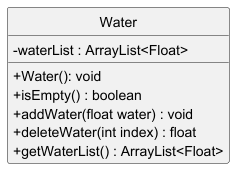

The diagram above was rendered by PlantUML. Its source (embedded in the PNG):
@startuml

skinparam classAttributeIconSize 0
hide circle

class Water {
    - waterList : ArrayList<Float>
    + Water(): void
    + isEmpty() : boolean
    + addWater(float water) : void
    + deleteWater(int index) : float
    + getWaterList() : ArrayList<Float>
}

@enduml